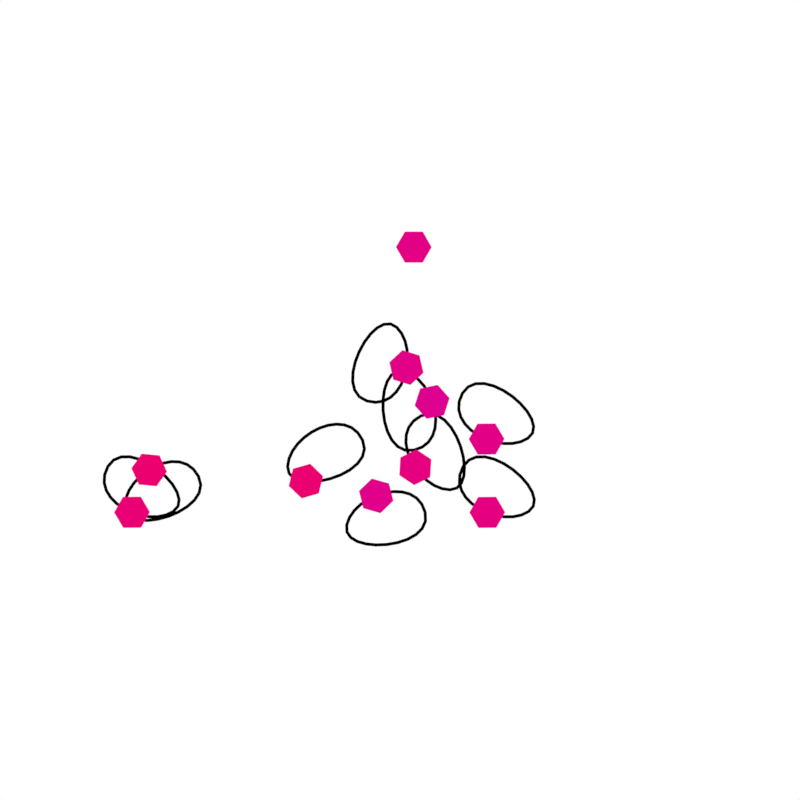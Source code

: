 # Source: priority_speaker.blend  (saved by Blender 4.0.36; exported with 4.5.12 LTS)
import bpy
from mathutils import Matrix  # noqa: F401  (used for matrix-valued properties, if any)

bpy.ops.wm.read_factory_settings(use_empty=True)
scene = bpy.context.scene
scene.name = 'Scene'

# ---- collections
col_collection = bpy.data.collections.new('Collection'); scene.collection.children.link(col_collection)

# ---- materials (node trees are filled in below, after node groups)
mat_sides = bpy.data.materials.new('sides')
mat_sides.use_transparent_shadow = False
mat_top = bpy.data.materials.new('top')
mat_top.use_transparent_shadow = False
mat_black = bpy.data.materials.new('black')
mat_black.use_transparent_shadow = False

# ---- material node trees
mat_sides.use_nodes = True; mat_sides.node_tree.nodes.clear()
_N = mat_sides.node_tree.nodes; _L = mat_sides.node_tree.links
n0 = _N.new('NodeFrame'); n0.name = 'Frame.001'; n0.location = (-1287, -17)
n0.width = 150
n1 = _N.new('NodeFrame'); n1.name = 'Frame'; n1.location = (-1234, 556)
n1.width = 150
n2 = _N.new('NodeFrame'); n2.name = 'Frame.002'; n2.location = (-821, 602)
n2.width = 459
n3 = _N.new('ShaderNodeOutputMaterial'); n3.name = 'Material Output'; n3.location = (910, 252)
n4 = _N.new('ShaderNodeObjectInfo'); n4.name = 'Object Info'; n4.location = (-1444, 425)
n5 = _N.new('ShaderNodeTexNoise'); n5.name = 'Noise Texture'; n5.location = (-1208, 444)
n5.inputs[2].default_value = 129.7
n5.inputs[3].default_value = 0.15
n6 = _N.new('ShaderNodeTexCoord'); n6.name = 'Texture Coordinate'; n6.location = (-1432, 183)
n7 = _N.new('ShaderNodeSeparateXYZ'); n7.name = 'Separate XYZ'; n7.location = (-1239, 147)
n8 = _N.new('ShaderNodeEmission'); n8.name = 'Emission'; n8.location = (720, 252)
n9 = _N.new('ShaderNodeValToRGB'); n9.name = 'ColorRamp'; n9.location = (-286, 345)
n9.color_ramp.hue_interpolation = 'FAR'
while len(n9.color_ramp.elements) > 1: n9.color_ramp.elements.remove(n9.color_ramp.elements[-1])
n9.color_ramp.elements[0].position = 0.0; n9.color_ramp.elements[0].color = (1.0, 0.0, 0.0, 1.0)
_e = n9.color_ramp.elements.new(1.0); _e.color = (0.0, 0.0, 1.0, 1.0)
n10 = _N.new('ShaderNodeMix'); n10.name = 'Mix.002'; n10.location = (-940, 427)
n10.clamp_factor = False
n11 = _N.new('ShaderNodeMath'); n11.name = 'Math'; n11.location = (-726, 422)
n11.operation = 'DIVIDE'
n11.inputs[1].default_value = 2.0
n12 = _N.new('ShaderNodeMath'); n12.name = 'Math.001'; n12.location = (-506, 419)
n13 = _N.new('ShaderNodeValue'); n13.name = 'Value'; n13.location = (-797, 198)
n13.outputs[0].default_value = 0.5
_L.new(n9.outputs[0], n8.inputs[0])
_L.new(n4.outputs[0], n5.inputs[0])
_L.new(n6.outputs[2], n7.inputs[0])
_L.new(n7.outputs[0], n10.inputs[6])
_L.new(n7.outputs[0], n10.inputs[3])
_L.new(n5.outputs[0], n10.inputs[2])
_L.new(n8.outputs[0], n3.inputs[0])
_L.new(n12.outputs[0], n9.inputs[0])
_L.new(n10.outputs[0], n11.inputs[0])
_L.new(n11.outputs[0], n12.inputs[0])
_L.new(n13.outputs[0], n12.inputs[1])
n3.is_active_output = True
mat_top.use_nodes = True; mat_top.node_tree.nodes.clear()
_N = mat_top.node_tree.nodes; _L = mat_top.node_tree.links
n0 = _N.new('NodeFrame'); n0.name = 'Frame.002'; n0.location = (-653, 723)
n0.width = 459
n1 = _N.new('NodeFrame'); n1.name = 'Frame'; n1.location = (-1067, 677)
n1.width = 150
n2 = _N.new('NodeFrame'); n2.name = 'Frame.001'; n2.location = (-1078, 126)
n2.width = 150
n3 = _N.new('NodeFrame'); n3.name = 'Frame.003'; n3.location = (-143, 205)
n3.width = 459
n4 = _N.new('ShaderNodeObjectInfo'); n4.name = 'Object Info'; n4.location = (-1277, 546)
n5 = _N.new('ShaderNodeTexCoord'); n5.name = 'Texture Coordinate'; n5.location = (-1264, 303)
n6 = _N.new('ShaderNodeSeparateXYZ'); n6.name = 'Separate XYZ'; n6.location = (-1072, 267)
n7 = _N.new('ShaderNodeValToRGB'); n7.name = 'ColorRamp'; n7.location = (-160, 465)
n7.color_ramp.hue_interpolation = 'FAR'
while len(n7.color_ramp.elements) > 1: n7.color_ramp.elements.remove(n7.color_ramp.elements[-1])
n7.color_ramp.elements[0].position = 0.0; n7.color_ramp.elements[0].color = (1.0, 0.0, 0.0, 1.0)
_e = n7.color_ramp.elements.new(1.0); _e.color = (0.0, 0.0, 1.0, 1.0)
n8 = _N.new('ShaderNodeMath'); n8.name = 'Math.001'; n8.location = (-339, 540)
n9 = _N.new('ShaderNodeMath'); n9.name = 'Math'; n9.location = (-558, 543)
n9.operation = 'DIVIDE'
n9.inputs[1].default_value = 2.0
n10 = _N.new('ShaderNodeMix'); n10.name = 'Mix.002'; n10.location = (-773, 547)
n10.clamp_factor = False
n11 = _N.new('ShaderNodeOutputMaterial'); n11.name = 'Material Output.001'; n11.location = (337, 490)
n12 = _N.new('ShaderNodeEmission'); n12.name = 'Emission'; n12.location = (147, 490)
n13 = _N.new('ShaderNodeTexNoise'); n13.name = 'Noise Texture'; n13.location = (-1041, 564)
n13.inputs[2].default_value = 129.7
n13.inputs[3].default_value = 0.15
n14 = _N.new('ShaderNodeValue'); n14.name = 'Value'; n14.location = (-630, 318)
n14.outputs[0].default_value = 0.0
_L.new(n7.outputs[0], n12.inputs[0])
_L.new(n4.outputs[0], n13.inputs[0])
_L.new(n5.outputs[2], n6.inputs[0])
_L.new(n6.outputs[0], n10.inputs[6])
_L.new(n6.outputs[0], n10.inputs[3])
_L.new(n13.outputs[0], n10.inputs[2])
_L.new(n12.outputs[0], n11.inputs[0])
_L.new(n10.outputs[0], n9.inputs[0])
_L.new(n9.outputs[0], n8.inputs[0])
_L.new(n14.outputs[0], n8.inputs[1])
_L.new(n8.outputs[0], n7.inputs[0])
n11.is_active_output = True
mat_black.use_nodes = True; mat_black.node_tree.nodes.clear()
_N = mat_black.node_tree.nodes; _L = mat_black.node_tree.links
n0 = _N.new('ShaderNodeOutputMaterial'); n0.name = 'Material Output'; n0.location = (300, 300)
n1 = _N.new('ShaderNodeEmission'); n1.name = 'Emission'; n1.location = (10, 300)
n1.inputs[0].default_value = (0.0, 0.0, 0.0, 1.0)
_L.new(n1.outputs[0], n0.inputs[0])
n0.is_active_output = True

# ---- world
world_world = bpy.data.worlds.new('World'); scene.world = world_world
world_world.use_nodes = True; world_world.node_tree.nodes.clear()
_N = world_world.node_tree.nodes; _L = world_world.node_tree.links
n0 = _N.new('ShaderNodeOutputWorld'); n0.name = 'World Output'; n0.location = (300, 300)
n1 = _N.new('ShaderNodeBackground'); n1.name = 'Background'; n1.location = (10, 300)
n1.inputs[0].default_value = (1.0, 1.0, 1.0, 1.0)
_L.new(n1.outputs[0], n0.inputs[0])
n0.is_active_output = True
world_world.color = (0.05088, 0.05088, 0.05088)
world_world.use_sun_shadow = False
world_world.sun_shadow_jitter_overblur = 0.0

# ---- cameras
cam_camera_001 = bpy.data.cameras.new('Camera.001')
cam_camera_001.clip_end = 406.1
cam_camera_001.lens = 19.99
cam_camera_001.show_limits = True
cam_camera_001.lens_unit = 'FOV'
cam_camera_001.dof.focus_distance = 5.0
cam_camera_010 = bpy.data.cameras.new('Camera.010')
cam_camera_010.clip_end = 740.5
cam_camera_010.lens = 19.99
cam_camera_010.show_limits = True
cam_camera_010.lens_unit = 'FOV'
cam_camera_010.dof.focus_distance = 5.0
cam_camera_011 = bpy.data.cameras.new('Camera.011')
cam_camera_011.clip_end = 517.3
cam_camera_011.lens = 19.99
cam_camera_011.show_limits = True
cam_camera_011.lens_unit = 'FOV'
cam_camera_011.dof.focus_distance = 5.0
cam_camera_002 = bpy.data.cameras.new('Camera.002')
cam_camera_002.clip_end = 406.1
cam_camera_002.lens = 19.99
cam_camera_002.show_limits = True
cam_camera_002.lens_unit = 'FOV'
cam_camera_002.dof.focus_distance = 5.0
cam_camera = bpy.data.cameras.new('Camera')
cam_camera.type = 'ORTHO'
cam_camera.ortho_scale = 25.0
cam_camera_003 = bpy.data.cameras.new('Camera.003')
cam_camera_003.clip_end = 517.3
cam_camera_003.lens = 19.99
cam_camera_003.show_limits = True
cam_camera_003.lens_unit = 'FOV'
cam_camera_003.dof.focus_distance = 5.0

# ---- meshes
me_cube = bpy.data.meshes.new('Cube')
me_cube.from_pydata([(0.0, 0.0, 0.0), (0.0, 0.0, 1.0), (0.0, 1.0, 0.0), (0.0, 1.0, 1.0), (1.0, 0.0, 0.0), (1.0, 0.0, 1.0), (1.0, 1.0, 0.0), (1.0, 1.0, 1.0)], [], [(0, 1, 3, 2), (2, 3, 7, 6), (6, 7, 5, 4), (4, 5, 1, 0), (2, 6, 4, 0), (7, 3, 1, 5)])
_uv = me_cube.uv_layers.new(name='UVMap')
_uv.uv.foreach_set('vector', [0.375, 0.0, 0.625, 0.0, 0.625, 0.25, 0.375, 0.25, 0.375, 0.25, 0.625, 0.25, 0.625, 0.5, 0.375, 0.5, 0.375, 0.5, 0.625, 0.5, 0.625, 0.75, 0.375, 0.75, 0.375, 0.75, 0.625, 0.75, 0.625, 1.0, 0.375, 1.0, 0.125, 0.5, 0.375, 0.5, 0.375, 0.75, 0.125, 0.75, 0.625, 0.5, 0.875, 0.5, 0.875, 0.75, 0.625, 0.75])
me_cube.update()
me_cylinder_001 = bpy.data.meshes.new('Cylinder.001')
me_cylinder_001.from_pydata([(-3.572e-09, 0.5588, 1.2e-08), (-3.572e-09, 0.5588, 1.8), (0.4839, 0.2794, 1.2e-08), (0.4839, 0.2794, 1.8), (0.4839, -0.2794, 1.2e-08), (0.4839, -0.2794, 1.8), (-3.572e-09, -0.5588, 1.2e-08), (-3.572e-09, -0.5588, 1.8), (-0.4839, -0.2794, 1.2e-08), (-0.4839, -0.2794, 1.8), (-0.4839, 0.2794, 1.2e-08), (-0.4839, 0.2794, 1.8)], [], [(0, 1, 3, 2), (2, 3, 5, 4), (4, 5, 7, 6), (6, 7, 9, 8), (8, 9, 11, 10), (10, 11, 1, 0), (3, 1, 11, 9, 7, 5)])
me_cylinder_001.polygons.foreach_set('material_index', [0, 0, 0, 0, 0, 0, 1])
_uv = me_cylinder_001.uv_layers.new(name='UVMap')
_uv.uv.foreach_set('vector', [0.27, 0.9343, 0.27, 0.9343, 0.27, 0.9343, 0.27, 0.9343, 0.02776, 0.9526, 0.02776, 0.9526, 0.02776, 0.9526, 0.02776, 0.9526, 0.9529, 0.9019, 0.9529, 0.9019, 0.9529, 0.9019, 0.9529, 0.9019, 0.1405, 0.9341, 0.1405, 0.9341, 0.1405, 0.9341, 0.1405, 0.9341, 0.5428, 0.9424, 0.5428, 0.9424, 0.5428, 0.9424, 0.5428, 0.9424, 0.7177, 0.9439, 0.7177, 0.9439, 0.7177, 0.9439, 0.7177, 0.9439, 0.3761, 0.9425, 0.3761, 0.9425, 0.3761, 0.9425, 0.3761, 0.9425, 0.3761, 0.9425, 0.3761, 0.9425])
me_cylinder_001.materials.append(mat_sides)
me_cylinder_001.materials.append(mat_top)
me_cylinder_001.update()
me_cylinder_002 = bpy.data.meshes.new('Cylinder.002')
me_cylinder_002.from_pydata([(-3.572e-09, 0.5588, 1.2e-08), (-3.572e-09, 0.5588, 1.8), (0.4839, 0.2794, 1.2e-08), (0.4839, 0.2794, 1.8), (0.4839, -0.2794, 1.2e-08), (0.4839, -0.2794, 1.8), (-3.572e-09, -0.5588, 1.2e-08), (-3.572e-09, -0.5588, 1.8), (-0.4839, -0.2794, 1.2e-08), (-0.4839, -0.2794, 1.8), (-0.4839, 0.2794, 1.2e-08), (-0.4839, 0.2794, 1.8)], [], [(0, 1, 3, 2), (2, 3, 5, 4), (4, 5, 7, 6), (6, 7, 9, 8), (8, 9, 11, 10), (10, 11, 1, 0), (3, 1, 11, 9, 7, 5)])
me_cylinder_002.polygons.foreach_set('material_index', [0, 0, 0, 0, 0, 0, 1])
_uv = me_cylinder_002.uv_layers.new(name='UVMap')
_uv.uv.foreach_set('vector', [0.27, 0.9343, 0.27, 0.9343, 0.27, 0.9343, 0.27, 0.9343, 0.02776, 0.9526, 0.02776, 0.9526, 0.02776, 0.9526, 0.02776, 0.9526, 0.9529, 0.9019, 0.9529, 0.9019, 0.9529, 0.9019, 0.9529, 0.9019, 0.1405, 0.9341, 0.1405, 0.9341, 0.1405, 0.9341, 0.1405, 0.9341, 0.5428, 0.9424, 0.5428, 0.9424, 0.5428, 0.9424, 0.5428, 0.9424, 0.7177, 0.9439, 0.7177, 0.9439, 0.7177, 0.9439, 0.7177, 0.9439, 0.3761, 0.9425, 0.3761, 0.9425, 0.3761, 0.9425, 0.3761, 0.9425, 0.3761, 0.9425, 0.3761, 0.9425])
me_cylinder_002.materials.append(mat_sides)
me_cylinder_002.materials.append(mat_top)
me_cylinder_002.update()
me_cylinder_003 = bpy.data.meshes.new('Cylinder.003')
me_cylinder_003.from_pydata([(-3.572e-09, 0.5588, 1.2e-08), (-3.572e-09, 0.5588, 1.8), (0.4839, 0.2794, 1.2e-08), (0.4839, 0.2794, 1.8), (0.4839, -0.2794, 1.2e-08), (0.4839, -0.2794, 1.8), (-3.572e-09, -0.5588, 1.2e-08), (-3.572e-09, -0.5588, 1.8), (-0.4839, -0.2794, 1.2e-08), (-0.4839, -0.2794, 1.8), (-0.4839, 0.2794, 1.2e-08), (-0.4839, 0.2794, 1.8)], [], [(0, 1, 3, 2), (2, 3, 5, 4), (4, 5, 7, 6), (6, 7, 9, 8), (8, 9, 11, 10), (10, 11, 1, 0), (3, 1, 11, 9, 7, 5)])
me_cylinder_003.polygons.foreach_set('material_index', [0, 0, 0, 0, 0, 0, 1])
_uv = me_cylinder_003.uv_layers.new(name='UVMap')
_uv.uv.foreach_set('vector', [0.27, 0.9343, 0.27, 0.9343, 0.27, 0.9343, 0.27, 0.9343, 0.02776, 0.9526, 0.02776, 0.9526, 0.02776, 0.9526, 0.02776, 0.9526, 0.9529, 0.9019, 0.9529, 0.9019, 0.9529, 0.9019, 0.9529, 0.9019, 0.1405, 0.9341, 0.1405, 0.9341, 0.1405, 0.9341, 0.1405, 0.9341, 0.5428, 0.9424, 0.5428, 0.9424, 0.5428, 0.9424, 0.5428, 0.9424, 0.7177, 0.9439, 0.7177, 0.9439, 0.7177, 0.9439, 0.7177, 0.9439, 0.3761, 0.9425, 0.3761, 0.9425, 0.3761, 0.9425, 0.3761, 0.9425, 0.3761, 0.9425, 0.3761, 0.9425])
me_cylinder_003.materials.append(mat_sides)
me_cylinder_003.materials.append(mat_top)
me_cylinder_003.update()
me_cylinder_004 = bpy.data.meshes.new('Cylinder.004')
me_cylinder_004.from_pydata([(-3.572e-09, 0.5588, 1.2e-08), (-3.572e-09, 0.5588, 1.8), (0.4839, 0.2794, 1.2e-08), (0.4839, 0.2794, 1.8), (0.4839, -0.2794, 1.2e-08), (0.4839, -0.2794, 1.8), (-3.572e-09, -0.5588, 1.2e-08), (-3.572e-09, -0.5588, 1.8), (-0.4839, -0.2794, 1.2e-08), (-0.4839, -0.2794, 1.8), (-0.4839, 0.2794, 1.2e-08), (-0.4839, 0.2794, 1.8)], [], [(0, 1, 3, 2), (2, 3, 5, 4), (4, 5, 7, 6), (6, 7, 9, 8), (8, 9, 11, 10), (10, 11, 1, 0), (3, 1, 11, 9, 7, 5)])
me_cylinder_004.polygons.foreach_set('material_index', [0, 0, 0, 0, 0, 0, 1])
_uv = me_cylinder_004.uv_layers.new(name='UVMap')
_uv.uv.foreach_set('vector', [0.27, 0.9343, 0.27, 0.9343, 0.27, 0.9343, 0.27, 0.9343, 0.02776, 0.9526, 0.02776, 0.9526, 0.02776, 0.9526, 0.02776, 0.9526, 0.9529, 0.9019, 0.9529, 0.9019, 0.9529, 0.9019, 0.9529, 0.9019, 0.1405, 0.9341, 0.1405, 0.9341, 0.1405, 0.9341, 0.1405, 0.9341, 0.5428, 0.9424, 0.5428, 0.9424, 0.5428, 0.9424, 0.5428, 0.9424, 0.7177, 0.9439, 0.7177, 0.9439, 0.7177, 0.9439, 0.7177, 0.9439, 0.3761, 0.9425, 0.3761, 0.9425, 0.3761, 0.9425, 0.3761, 0.9425, 0.3761, 0.9425, 0.3761, 0.9425])
me_cylinder_004.materials.append(mat_sides)
me_cylinder_004.materials.append(mat_top)
me_cylinder_004.update()
me_cylinder_005 = bpy.data.meshes.new('Cylinder.005')
me_cylinder_005.from_pydata([(-3.572e-09, 0.5588, 1.2e-08), (-3.572e-09, 0.5588, 1.8), (0.4839, 0.2794, 1.2e-08), (0.4839, 0.2794, 1.8), (0.4839, -0.2794, 1.2e-08), (0.4839, -0.2794, 1.8), (-3.572e-09, -0.5588, 1.2e-08), (-3.572e-09, -0.5588, 1.8), (-0.4839, -0.2794, 1.2e-08), (-0.4839, -0.2794, 1.8), (-0.4839, 0.2794, 1.2e-08), (-0.4839, 0.2794, 1.8)], [], [(0, 1, 3, 2), (2, 3, 5, 4), (4, 5, 7, 6), (6, 7, 9, 8), (8, 9, 11, 10), (10, 11, 1, 0), (3, 1, 11, 9, 7, 5)])
me_cylinder_005.polygons.foreach_set('material_index', [0, 0, 0, 0, 0, 0, 1])
_uv = me_cylinder_005.uv_layers.new(name='UVMap')
_uv.uv.foreach_set('vector', [0.27, 0.9343, 0.27, 0.9343, 0.27, 0.9343, 0.27, 0.9343, 0.02776, 0.9526, 0.02776, 0.9526, 0.02776, 0.9526, 0.02776, 0.9526, 0.9529, 0.9019, 0.9529, 0.9019, 0.9529, 0.9019, 0.9529, 0.9019, 0.1405, 0.9341, 0.1405, 0.9341, 0.1405, 0.9341, 0.1405, 0.9341, 0.5428, 0.9424, 0.5428, 0.9424, 0.5428, 0.9424, 0.5428, 0.9424, 0.7177, 0.9439, 0.7177, 0.9439, 0.7177, 0.9439, 0.7177, 0.9439, 0.3761, 0.9425, 0.3761, 0.9425, 0.3761, 0.9425, 0.3761, 0.9425, 0.3761, 0.9425, 0.3761, 0.9425])
me_cylinder_005.materials.append(mat_sides)
me_cylinder_005.materials.append(mat_top)
me_cylinder_005.update()
me_cylinder_006 = bpy.data.meshes.new('Cylinder.006')
me_cylinder_006.from_pydata([(-3.572e-09, 0.5588, 1.2e-08), (-3.572e-09, 0.5588, 1.8), (0.4839, 0.2794, 1.2e-08), (0.4839, 0.2794, 1.8), (0.4839, -0.2794, 1.2e-08), (0.4839, -0.2794, 1.8), (-3.572e-09, -0.5588, 1.2e-08), (-3.572e-09, -0.5588, 1.8), (-0.4839, -0.2794, 1.2e-08), (-0.4839, -0.2794, 1.8), (-0.4839, 0.2794, 1.2e-08), (-0.4839, 0.2794, 1.8)], [], [(0, 1, 3, 2), (2, 3, 5, 4), (4, 5, 7, 6), (6, 7, 9, 8), (8, 9, 11, 10), (10, 11, 1, 0), (3, 1, 11, 9, 7, 5)])
me_cylinder_006.polygons.foreach_set('material_index', [0, 0, 0, 0, 0, 0, 1])
_uv = me_cylinder_006.uv_layers.new(name='UVMap')
_uv.uv.foreach_set('vector', [0.27, 0.9343, 0.27, 0.9343, 0.27, 0.9343, 0.27, 0.9343, 0.02776, 0.9526, 0.02776, 0.9526, 0.02776, 0.9526, 0.02776, 0.9526, 0.9529, 0.9019, 0.9529, 0.9019, 0.9529, 0.9019, 0.9529, 0.9019, 0.1405, 0.9341, 0.1405, 0.9341, 0.1405, 0.9341, 0.1405, 0.9341, 0.5428, 0.9424, 0.5428, 0.9424, 0.5428, 0.9424, 0.5428, 0.9424, 0.7177, 0.9439, 0.7177, 0.9439, 0.7177, 0.9439, 0.7177, 0.9439, 0.3761, 0.9425, 0.3761, 0.9425, 0.3761, 0.9425, 0.3761, 0.9425, 0.3761, 0.9425, 0.3761, 0.9425])
me_cylinder_006.materials.append(mat_sides)
me_cylinder_006.materials.append(mat_top)
me_cylinder_006.update()
me_cylinder_007 = bpy.data.meshes.new('Cylinder.007')
me_cylinder_007.from_pydata([(-3.572e-09, 0.5588, 1.2e-08), (-3.572e-09, 0.5588, 1.8), (0.4839, 0.2794, 1.2e-08), (0.4839, 0.2794, 1.8), (0.4839, -0.2794, 1.2e-08), (0.4839, -0.2794, 1.8), (-3.572e-09, -0.5588, 1.2e-08), (-3.572e-09, -0.5588, 1.8), (-0.4839, -0.2794, 1.2e-08), (-0.4839, -0.2794, 1.8), (-0.4839, 0.2794, 1.2e-08), (-0.4839, 0.2794, 1.8)], [], [(0, 1, 3, 2), (2, 3, 5, 4), (4, 5, 7, 6), (6, 7, 9, 8), (8, 9, 11, 10), (10, 11, 1, 0), (3, 1, 11, 9, 7, 5)])
me_cylinder_007.polygons.foreach_set('material_index', [0, 0, 0, 0, 0, 0, 1])
_uv = me_cylinder_007.uv_layers.new(name='UVMap')
_uv.uv.foreach_set('vector', [0.27, 0.9343, 0.27, 0.9343, 0.27, 0.9343, 0.27, 0.9343, 0.02776, 0.9526, 0.02776, 0.9526, 0.02776, 0.9526, 0.02776, 0.9526, 0.9529, 0.9019, 0.9529, 0.9019, 0.9529, 0.9019, 0.9529, 0.9019, 0.1405, 0.9341, 0.1405, 0.9341, 0.1405, 0.9341, 0.1405, 0.9341, 0.5428, 0.9424, 0.5428, 0.9424, 0.5428, 0.9424, 0.5428, 0.9424, 0.7177, 0.9439, 0.7177, 0.9439, 0.7177, 0.9439, 0.7177, 0.9439, 0.3761, 0.9425, 0.3761, 0.9425, 0.3761, 0.9425, 0.3761, 0.9425, 0.3761, 0.9425, 0.3761, 0.9425])
me_cylinder_007.materials.append(mat_sides)
me_cylinder_007.materials.append(mat_top)
me_cylinder_007.update()
me_cylinder_008 = bpy.data.meshes.new('Cylinder.008')
me_cylinder_008.from_pydata([(-3.572e-09, 0.5588, 1.2e-08), (-3.572e-09, 0.5588, 1.8), (0.4839, 0.2794, 1.2e-08), (0.4839, 0.2794, 1.8), (0.4839, -0.2794, 1.2e-08), (0.4839, -0.2794, 1.8), (-3.572e-09, -0.5588, 1.2e-08), (-3.572e-09, -0.5588, 1.8), (-0.4839, -0.2794, 1.2e-08), (-0.4839, -0.2794, 1.8), (-0.4839, 0.2794, 1.2e-08), (-0.4839, 0.2794, 1.8)], [], [(0, 1, 3, 2), (2, 3, 5, 4), (4, 5, 7, 6), (6, 7, 9, 8), (8, 9, 11, 10), (10, 11, 1, 0), (3, 1, 11, 9, 7, 5)])
me_cylinder_008.polygons.foreach_set('material_index', [0, 0, 0, 0, 0, 0, 1])
_uv = me_cylinder_008.uv_layers.new(name='UVMap')
_uv.uv.foreach_set('vector', [0.27, 0.9343, 0.27, 0.9343, 0.27, 0.9343, 0.27, 0.9343, 0.02776, 0.9526, 0.02776, 0.9526, 0.02776, 0.9526, 0.02776, 0.9526, 0.9529, 0.9019, 0.9529, 0.9019, 0.9529, 0.9019, 0.9529, 0.9019, 0.1405, 0.9341, 0.1405, 0.9341, 0.1405, 0.9341, 0.1405, 0.9341, 0.5428, 0.9424, 0.5428, 0.9424, 0.5428, 0.9424, 0.5428, 0.9424, 0.7177, 0.9439, 0.7177, 0.9439, 0.7177, 0.9439, 0.7177, 0.9439, 0.3761, 0.9425, 0.3761, 0.9425, 0.3761, 0.9425, 0.3761, 0.9425, 0.3761, 0.9425, 0.3761, 0.9425])
me_cylinder_008.materials.append(mat_sides)
me_cylinder_008.materials.append(mat_top)
me_cylinder_008.update()
me_cylinder_009 = bpy.data.meshes.new('Cylinder.009')
me_cylinder_009.from_pydata([(-3.572e-09, 0.5588, 1.2e-08), (-3.572e-09, 0.5588, 1.8), (0.4839, 0.2794, 1.2e-08), (0.4839, 0.2794, 1.8), (0.4839, -0.2794, 1.2e-08), (0.4839, -0.2794, 1.8), (-3.572e-09, -0.5588, 1.2e-08), (-3.572e-09, -0.5588, 1.8), (-0.4839, -0.2794, 1.2e-08), (-0.4839, -0.2794, 1.8), (-0.4839, 0.2794, 1.2e-08), (-0.4839, 0.2794, 1.8)], [], [(0, 1, 3, 2), (2, 3, 5, 4), (4, 5, 7, 6), (6, 7, 9, 8), (8, 9, 11, 10), (10, 11, 1, 0), (3, 1, 11, 9, 7, 5)])
me_cylinder_009.polygons.foreach_set('material_index', [0, 0, 0, 0, 0, 0, 1])
_uv = me_cylinder_009.uv_layers.new(name='UVMap')
_uv.uv.foreach_set('vector', [0.27, 0.9343, 0.27, 0.9343, 0.27, 0.9343, 0.27, 0.9343, 0.02776, 0.9526, 0.02776, 0.9526, 0.02776, 0.9526, 0.02776, 0.9526, 0.9529, 0.9019, 0.9529, 0.9019, 0.9529, 0.9019, 0.9529, 0.9019, 0.1405, 0.9341, 0.1405, 0.9341, 0.1405, 0.9341, 0.1405, 0.9341, 0.5428, 0.9424, 0.5428, 0.9424, 0.5428, 0.9424, 0.5428, 0.9424, 0.7177, 0.9439, 0.7177, 0.9439, 0.7177, 0.9439, 0.7177, 0.9439, 0.3761, 0.9425, 0.3761, 0.9425, 0.3761, 0.9425, 0.3761, 0.9425, 0.3761, 0.9425, 0.3761, 0.9425])
me_cylinder_009.materials.append(mat_sides)
me_cylinder_009.materials.append(mat_top)
me_cylinder_009.update()
me_circle = bpy.data.meshes.new('Circle')
me_circle.from_pydata([(0.0, 1.0, 0.0), (-0.1951, 0.9808, 0.0), (-0.3827, 0.9239, 0.0), (-0.5556, 0.8315, 0.0), (-0.7071, 0.7071, 0.0), (-0.8315, 0.5556, 0.0), (-0.9239, 0.3827, 0.0), (-0.9808, 0.1951, 0.0), (-1.0, 0.0, 0.0), (-0.9808, -0.1951, 0.0), (-0.9239, -0.3827, 0.0), (-0.8315, -0.5556, 0.0), (-0.7071, -0.7071, 0.0), (-0.5556, -0.8315, 0.0), (-0.3827, -0.9239, 0.0), (-0.1951, -0.9808, 0.0), (0.0, -1.0, 0.0), (0.1951, -0.9808, 0.0), (0.3827, -0.9239, 0.0), (0.5556, -0.8315, 0.0), (0.7071, -0.7071, 0.0), (0.8315, -0.5556, 0.0), (0.9239, -0.3827, 0.0), (0.9808, -0.1951, 0.0), (1.0, 0.0, 0.0), (0.9808, 0.1951, 0.0), (0.9239, 0.3827, 0.0), (0.8315, 0.5556, 0.0), (0.7071, 0.7071, 0.0), (0.5556, 0.8315, 0.0), (0.3827, 0.9239, 0.0), (0.1951, 0.9808, 0.0)], [], [(1, 2, 3, 4, 5, 6, 7, 8, 9, 10, 11, 12, 13, 14, 15, 16, 17, 18, 19, 20, 21, 22, 23, 24, 25, 26, 27, 28, 29, 30, 31, 0)])
_uv = me_circle.uv_layers.new(name='UVMap')
_uv.uv.foreach_set('vector', [0.0, 0.0, 0.0, 0.0, 0.0, 0.0, 0.0, 0.0, 0.0, 0.0, 0.0, 0.0, 0.0, 0.0, 0.0, 0.0, 0.0, 0.0, 0.0, 0.0, 0.0, 0.0, 0.0, 0.0, 0.0, 0.0, 0.0, 0.0, 0.0, 0.0, 0.0, 0.0, 0.0, 0.0, 0.0, 0.0, 0.0, 0.0, 0.0, 0.0, 0.0, 0.0, 0.0, 0.0, 0.0, 0.0, 0.0, 0.0, 0.0, 0.0, 0.0, 0.0, 0.0, 0.0, 0.0, 0.0, 0.0, 0.0, 0.0, 0.0, 0.0, 0.0, 0.0, 0.0])
me_circle.materials.append(mat_black)
me_circle.update()

# ---- curves / text
cu_beziercurve_008 = bpy.data.curves.new('BezierCurve.008', 'CURVE')
cu_beziercurve_008.dimensions = '3D'
_sp = cu_beziercurve_008.splines.new('BEZIER'); _sp.bezier_points.add(1)
_sp.bezier_points.foreach_set('co', [10.47, -5.159, -1.863e-09, 8.053, -4.593, 0.0])
_sp.bezier_points.foreach_set('handle_left', [11.04, -4.337, -1.863e-09, 7.878, -5.794, 0.0])
_sp.bezier_points.foreach_set('handle_right', [9.899, -5.981, -1.863e-09, 8.228, -3.393, 0.0])
for _p, _l, _r in zip(_sp.bezier_points, ['ALIGNED', 'ALIGNED'], ['ALIGNED', 'ALIGNED']): _p.handle_left_type = _l; _p.handle_right_type = _r
_sp.order_u = 0
_sp.order_v = 0
_sp.use_cyclic_u = True
cu_beziercurve_008.materials.append(mat_black)
cu_beziercurve_008.path_duration = 60
cu_beziercurve_008.use_path = True
cu_beziercurve_008.use_path_follow = True
cu_beziercurve_008.bevel_depth = 0.05
cu_beziercurve_008.eval_time = 43.0
cu_beziercurve_008.fill_mode = 'FULL'
cu_beziercurve_002 = bpy.data.curves.new('BezierCurve.002', 'CURVE')
cu_beziercurve_002.dimensions = '3D'
cu_beziercurve_002.materials.append(mat_black)
cu_beziercurve_002.path_duration = 80
cu_beziercurve_002.use_path = True
cu_beziercurve_002.use_path_follow = True
cu_beziercurve_002.bevel_depth = 0.05
cu_beziercurve_002.eval_time = 43.0
cu_beziercurve_002.fill_mode = 'FULL'
cu_beziercurve_005 = bpy.data.curves.new('BezierCurve.005', 'CURVE')
cu_beziercurve_005.dimensions = '3D'
_sp = cu_beziercurve_005.splines.new('BEZIER'); _sp.bezier_points.add(1)
_sp.bezier_points.foreach_set('co', [10.47, -5.159, -1.863e-09, 8.053, -4.593, 0.0])
_sp.bezier_points.foreach_set('handle_left', [11.04, -4.337, -1.863e-09, 7.878, -5.794, 0.0])
_sp.bezier_points.foreach_set('handle_right', [9.899, -5.981, -1.863e-09, 8.228, -3.393, 0.0])
for _p, _l, _r in zip(_sp.bezier_points, ['ALIGNED', 'ALIGNED'], ['ALIGNED', 'ALIGNED']): _p.handle_left_type = _l; _p.handle_right_type = _r
_sp.order_u = 0
_sp.order_v = 0
_sp.use_cyclic_u = True
cu_beziercurve_005.materials.append(mat_black)
cu_beziercurve_005.path_duration = 60
cu_beziercurve_005.use_path = True
cu_beziercurve_005.use_path_follow = True
cu_beziercurve_005.bevel_depth = 0.05
cu_beziercurve_005.eval_time = 43.0
cu_beziercurve_005.fill_mode = 'FULL'
cu_beziercurve_007 = bpy.data.curves.new('BezierCurve.007', 'CURVE')
cu_beziercurve_007.dimensions = '3D'
_sp = cu_beziercurve_007.splines.new('BEZIER'); _sp.bezier_points.add(1)
_sp.bezier_points.foreach_set('co', [10.47, -5.159, -1.863e-09, 8.053, -4.593, 0.0])
_sp.bezier_points.foreach_set('handle_left', [11.04, -4.337, -1.863e-09, 7.878, -5.794, 0.0])
_sp.bezier_points.foreach_set('handle_right', [9.899, -5.981, -1.863e-09, 8.228, -3.393, 0.0])
for _p, _l, _r in zip(_sp.bezier_points, ['ALIGNED', 'ALIGNED'], ['ALIGNED', 'ALIGNED']): _p.handle_left_type = _l; _p.handle_right_type = _r
_sp.order_u = 0
_sp.order_v = 0
_sp.use_cyclic_u = True
cu_beziercurve_007.materials.append(mat_black)
cu_beziercurve_007.path_duration = 31
cu_beziercurve_007.use_path = True
cu_beziercurve_007.use_path_follow = True
cu_beziercurve_007.bevel_depth = 0.05
cu_beziercurve_007.eval_time = 43.0
cu_beziercurve_007.fill_mode = 'FULL'
cu_beziercurve_010 = bpy.data.curves.new('BezierCurve.010', 'CURVE')
cu_beziercurve_010.dimensions = '3D'
_sp = cu_beziercurve_010.splines.new('BEZIER'); _sp.bezier_points.add(1)
_sp.bezier_points.foreach_set('co', [10.47, -5.159, -1.863e-09, 8.053, -4.593, 0.0])
_sp.bezier_points.foreach_set('handle_left', [11.04, -4.337, -1.863e-09, 7.878, -5.794, 0.0])
_sp.bezier_points.foreach_set('handle_right', [9.899, -5.981, -1.863e-09, 8.228, -3.393, 0.0])
for _p, _l, _r in zip(_sp.bezier_points, ['ALIGNED', 'ALIGNED'], ['ALIGNED', 'ALIGNED']): _p.handle_left_type = _l; _p.handle_right_type = _r
_sp.order_u = 0
_sp.order_v = 0
_sp.use_cyclic_u = True
cu_beziercurve_010.materials.append(mat_black)
cu_beziercurve_010.path_duration = 60
cu_beziercurve_010.use_path = True
cu_beziercurve_010.use_path_follow = True
cu_beziercurve_010.bevel_depth = 0.05
cu_beziercurve_010.eval_time = 43.0
cu_beziercurve_010.fill_mode = 'FULL'
cu_beziercurve_011 = bpy.data.curves.new('BezierCurve.011', 'CURVE')
cu_beziercurve_011.dimensions = '3D'
_sp = cu_beziercurve_011.splines.new('BEZIER'); _sp.bezier_points.add(1)
_sp.bezier_points.foreach_set('co', [10.47, -5.159, -1.863e-09, 8.053, -4.593, 0.0])
_sp.bezier_points.foreach_set('handle_left', [11.04, -4.337, -1.863e-09, 7.878, -5.794, 0.0])
_sp.bezier_points.foreach_set('handle_right', [9.899, -5.981, -1.863e-09, 8.228, -3.393, 0.0])
for _p, _l, _r in zip(_sp.bezier_points, ['ALIGNED', 'ALIGNED'], ['ALIGNED', 'ALIGNED']): _p.handle_left_type = _l; _p.handle_right_type = _r
_sp.order_u = 0
_sp.order_v = 0
_sp.use_cyclic_u = True
cu_beziercurve_011.materials.append(mat_black)
cu_beziercurve_011.path_duration = 60
cu_beziercurve_011.use_path = True
cu_beziercurve_011.use_path_follow = True
cu_beziercurve_011.bevel_depth = 0.05
cu_beziercurve_011.eval_time = 43.0
cu_beziercurve_011.fill_mode = 'FULL'
cu_beziercurve_012 = bpy.data.curves.new('BezierCurve.012', 'CURVE')
cu_beziercurve_012.dimensions = '3D'
_sp = cu_beziercurve_012.splines.new('BEZIER'); _sp.bezier_points.add(1)
_sp.bezier_points.foreach_set('co', [10.47, -5.159, -1.863e-09, 8.053, -4.593, 0.0])
_sp.bezier_points.foreach_set('handle_left', [11.04, -4.337, -1.863e-09, 7.878, -5.794, 0.0])
_sp.bezier_points.foreach_set('handle_right', [9.899, -5.981, -1.863e-09, 8.228, -3.393, 0.0])
for _p, _l, _r in zip(_sp.bezier_points, ['ALIGNED', 'ALIGNED'], ['ALIGNED', 'ALIGNED']): _p.handle_left_type = _l; _p.handle_right_type = _r
_sp.order_u = 0
_sp.order_v = 0
_sp.use_cyclic_u = True
cu_beziercurve_012.materials.append(mat_black)
cu_beziercurve_012.path_duration = 60
cu_beziercurve_012.use_path = True
cu_beziercurve_012.use_path_follow = True
cu_beziercurve_012.bevel_depth = 0.05
cu_beziercurve_012.eval_time = 43.0
cu_beziercurve_012.fill_mode = 'FULL'
cu_beziercurve_013 = bpy.data.curves.new('BezierCurve.013', 'CURVE')
cu_beziercurve_013.dimensions = '3D'
_sp = cu_beziercurve_013.splines.new('BEZIER'); _sp.bezier_points.add(1)
_sp.bezier_points.foreach_set('co', [10.47, -5.159, -1.863e-09, 8.053, -4.593, 0.0])
_sp.bezier_points.foreach_set('handle_left', [11.04, -4.337, -1.863e-09, 7.878, -5.794, 0.0])
_sp.bezier_points.foreach_set('handle_right', [9.899, -5.981, -1.863e-09, 8.228, -3.393, 0.0])
for _p, _l, _r in zip(_sp.bezier_points, ['ALIGNED', 'ALIGNED'], ['ALIGNED', 'ALIGNED']): _p.handle_left_type = _l; _p.handle_right_type = _r
_sp.order_u = 0
_sp.order_v = 0
_sp.use_cyclic_u = True
cu_beziercurve_013.materials.append(mat_black)
cu_beziercurve_013.path_duration = 60
cu_beziercurve_013.use_path = True
cu_beziercurve_013.use_path_follow = True
cu_beziercurve_013.bevel_depth = 0.05
cu_beziercurve_013.eval_time = 43.0
cu_beziercurve_013.fill_mode = 'FULL'
cu_beziercurve_014 = bpy.data.curves.new('BezierCurve.014', 'CURVE')
cu_beziercurve_014.dimensions = '3D'
_sp = cu_beziercurve_014.splines.new('BEZIER'); _sp.bezier_points.add(1)
_sp.bezier_points.foreach_set('co', [10.47, -5.159, -1.863e-09, 8.053, -4.593, 0.0])
_sp.bezier_points.foreach_set('handle_left', [11.04, -4.337, -1.863e-09, 7.878, -5.794, 0.0])
_sp.bezier_points.foreach_set('handle_right', [9.899, -5.981, -1.863e-09, 8.228, -3.393, 0.0])
for _p, _l, _r in zip(_sp.bezier_points, ['ALIGNED', 'ALIGNED'], ['ALIGNED', 'ALIGNED']): _p.handle_left_type = _l; _p.handle_right_type = _r
_sp.order_u = 0
_sp.order_v = 0
_sp.use_cyclic_u = True
cu_beziercurve_014.materials.append(mat_black)
cu_beziercurve_014.path_duration = 59
cu_beziercurve_014.use_path = True
cu_beziercurve_014.use_path_follow = True
cu_beziercurve_014.bevel_depth = 0.05
cu_beziercurve_014.eval_time = 43.0
cu_beziercurve_014.fill_mode = 'FULL'
cu_beziercurve_015 = bpy.data.curves.new('BezierCurve.015', 'CURVE')
cu_beziercurve_015.dimensions = '3D'
_sp = cu_beziercurve_015.splines.new('BEZIER'); _sp.bezier_points.add(1)
_sp.bezier_points.foreach_set('co', [10.47, -5.159, -1.863e-09, 8.053, -4.593, 0.0])
_sp.bezier_points.foreach_set('handle_left', [11.04, -4.337, -1.863e-09, 7.878, -5.794, 0.0])
_sp.bezier_points.foreach_set('handle_right', [9.899, -5.981, -1.863e-09, 8.228, -3.393, 0.0])
for _p, _l, _r in zip(_sp.bezier_points, ['ALIGNED', 'ALIGNED'], ['ALIGNED', 'ALIGNED']): _p.handle_left_type = _l; _p.handle_right_type = _r
_sp.order_u = 0
_sp.order_v = 0
_sp.use_cyclic_u = True
cu_beziercurve_015.materials.append(mat_black)
cu_beziercurve_015.path_duration = 60
cu_beziercurve_015.use_path = True
cu_beziercurve_015.use_path_follow = True
cu_beziercurve_015.bevel_depth = 0.05
cu_beziercurve_015.eval_time = 43.0
cu_beziercurve_015.fill_mode = 'FULL'

# ---- objects
ob_boundary = bpy.data.objects.new('boundary', me_cube)
ob_uav2 = bpy.data.objects.new('uav2', cam_camera_001)
ob_uav1 = bpy.data.objects.new('uav1', cam_camera_010)
ob_uav3 = bpy.data.objects.new('uav3', cam_camera_011)
ob_actor_005 = bpy.data.objects.new('actor.005', me_cylinder_001)
ob_beziercurve_005 = bpy.data.objects.new('BezierCurve.005', cu_beziercurve_008)
ob_actor_006 = bpy.data.objects.new('actor.006', me_cylinder_001)
ob_uav4 = bpy.data.objects.new('uav4', cam_camera_002)
ob_beziercurve_001 = bpy.data.objects.new('BezierCurve.001', cu_beziercurve_002)
ob_actor_001 = bpy.data.objects.new('actor.001', me_cylinder_002)
ob_beziercurve_002 = bpy.data.objects.new('BezierCurve.002', cu_beziercurve_005)
ob_actor_002 = bpy.data.objects.new('actor.002', me_cylinder_003)
ob_beziercurve_003 = bpy.data.objects.new('BezierCurve.003', cu_beziercurve_007)
ob_actor_003 = bpy.data.objects.new('actor.003', me_cylinder_004)
ob_beziercurve_004 = bpy.data.objects.new('BezierCurve.004', cu_beziercurve_010)
ob_actor_004 = bpy.data.objects.new('actor.004', me_cylinder_005)
ob_beziercurve_006 = bpy.data.objects.new('BezierCurve.006', cu_beziercurve_011)
ob_actor_007 = bpy.data.objects.new('actor.007', me_cylinder_006)
ob_beziercurve_007 = bpy.data.objects.new('BezierCurve.007', cu_beziercurve_012)
ob_actor_008 = bpy.data.objects.new('actor.008', me_cylinder_007)
ob_beziercurve_008 = bpy.data.objects.new('BezierCurve.008', cu_beziercurve_013)
ob_actor_009 = bpy.data.objects.new('actor.009', me_cylinder_008)
ob_beziercurve_009 = bpy.data.objects.new('BezierCurve.009', cu_beziercurve_014)
ob_actor_010 = bpy.data.objects.new('actor.010', me_cylinder_009)
ob_beziercurve_010 = bpy.data.objects.new('BezierCurve.010', cu_beziercurve_015)
ob_start_mark = bpy.data.objects.new('start_mark', me_circle)
ob_camera = bpy.data.objects.new('Camera', cam_camera)
ob_uav5 = bpy.data.objects.new('uav5', cam_camera_003)

# ---- transforms, parenting, visibility, modifiers, constraints
ob_boundary.location = (0.0, 0.0, 0.0)
ob_boundary.scale = (25.0, 25.0, 25.0)
ob_boundary.hide_render = True
ob_boundary.display_type = 'WIRE'
ob_uav2.location = (23.0, 16.0, 5.0)
ob_uav2.rotation_euler = (1.222, 0.0, 1.571)
ob_uav2.show_name = True
ob_uav1.location = (25.0, 24.0, 5.0)
ob_uav1.rotation_euler = (1.222, 0.0, 2.356)
ob_uav1.show_name = True
ob_uav3.location = (21.0, 12.0, 5.0)
ob_uav3.rotation_euler = (1.222, 0.0, 0.7854)
ob_uav3.show_name = True
ob_actor_005.parent = ob_beziercurve_005
ob_actor_005.matrix_parent_inverse = Matrix(((0.9249, -0.3802, 4.115e-08, -11.9), (0.3802, 0.9249, 9.926e-08, -14.37), (-7.58e-08, -7.616e-08, 1.0, 1.917e-06), (0.0, -0.0, -0.0, 1.0)))
ob_actor_005.location = (16.48, 8.769, 0.0)
_vg = ob_actor_005.vertex_groups.new(name='Group')
ob_beziercurve_005.location = (3.65, 12.05, -0.02775)
ob_beziercurve_005.rotation_euler = (0.0, -0.0, 0.6052)
ob_actor_006.location = (7.611, 12.63, 0.0)
_vg = ob_actor_006.vertex_groups.new(name='Group')
ob_uav4.location = (25.0, 8.0, 5.0)
ob_uav4.rotation_euler = (1.222, 0.0, 2.356)
ob_uav4.show_name = True
ob_beziercurve_001.location = (15.77, 8.743, -0.02775)
ob_beziercurve_001.rotation_euler = (0.0, -0.0, 0.6052)
ob_actor_001.parent = ob_beziercurve_002
ob_actor_001.matrix_parent_inverse = Matrix(((0.9249, -0.3802, 4.115e-08, -11.9), (0.3802, 0.9249, 9.926e-08, -14.37), (-7.58e-08, -7.616e-08, 1.0, 1.917e-06), (0.0, -0.0, -0.0, 1.0)))
ob_actor_001.location = (16.48, 8.769, 0.0)
_vg = ob_actor_001.vertex_groups.new(name='Group')
ob_beziercurve_002.location = (19.67, 5.388, -0.02775)
ob_beziercurve_002.rotation_euler = (0.0, -0.0, 2.987)
ob_actor_002.parent = ob_beziercurve_003
ob_actor_002.matrix_parent_inverse = Matrix(((0.9249, -0.3802, 4.115e-08, -11.9), (0.3802, 0.9249, 9.926e-08, -14.37), (-7.58e-08, -7.616e-08, 1.0, 1.917e-06), (0.0, -0.0, -0.0, 1.0)))
ob_actor_002.location = (16.48, 8.769, 0.0)
_vg = ob_actor_002.vertex_groups.new(name='Group')
ob_beziercurve_003.location = (13.19, 20.29, -0.02775)
ob_beziercurve_003.rotation_euler = (0.0, -0.0, 5.28)
ob_actor_003.parent = ob_beziercurve_004
ob_actor_003.matrix_parent_inverse = Matrix(((0.9249, -0.3802, 4.115e-08, -11.9), (0.3802, 0.9249, 9.926e-08, -14.37), (-7.58e-08, -7.616e-08, 1.0, 1.917e-06), (0.0, -0.0, -0.0, 1.0)))
ob_actor_003.location = (16.48, 8.769, 0.0)
_vg = ob_actor_003.vertex_groups.new(name='Group')
ob_beziercurve_004.location = (17.1, 22.18, -0.02775)
ob_beziercurve_004.rotation_euler = (0.0, -0.0, -1.182)
ob_actor_004.parent = ob_beziercurve_006
ob_actor_004.matrix_parent_inverse = Matrix(((0.9249, -0.3802, 4.115e-08, -11.9), (0.3802, 0.9249, 9.926e-08, -14.37), (-7.58e-08, -7.616e-08, 1.0, 1.917e-06), (0.0, -0.0, -0.0, 1.0)))
ob_actor_004.location = (16.48, 8.769, 0.0)
_vg = ob_actor_004.vertex_groups.new(name='Group')
ob_beziercurve_006.location = (4.982, 8.309, -0.02775)
ob_beziercurve_006.rotation_euler = (0.0, -0.0, 1.2)
ob_actor_007.parent = ob_beziercurve_007
ob_actor_007.matrix_parent_inverse = Matrix(((0.9249, -0.3802, 4.115e-08, -11.9), (0.3802, 0.9249, 9.926e-08, -14.37), (-7.58e-08, -7.616e-08, 1.0, 1.917e-06), (0.0, -0.0, -0.0, 1.0)))
ob_actor_007.location = (16.48, 8.769, 0.0)
_vg = ob_actor_007.vertex_groups.new(name='Group')
ob_beziercurve_007.location = (23.1, 11.09, -0.02775)
ob_beziercurve_007.rotation_euler = (0.0, -0.0, 3.493)
ob_actor_008.parent = ob_beziercurve_008
ob_actor_008.matrix_parent_inverse = Matrix(((0.9249, -0.3802, 4.115e-08, -11.9), (0.3802, 0.9249, 9.926e-08, -14.37), (-7.58e-08, -7.616e-08, 1.0, 1.917e-06), (0.0, -0.0, -0.0, 1.0)))
ob_actor_008.location = (16.48, 8.769, 0.0)
_vg = ob_actor_008.vertex_groups.new(name='Group')
ob_beziercurve_008.location = (7.272, 8.331, -0.1497)
ob_beziercurve_008.rotation_euler = (0.0, -0.0, 1.2)
ob_actor_009.parent = ob_beziercurve_009
ob_actor_009.matrix_parent_inverse = Matrix(((0.9249, -0.3802, 4.115e-08, -11.9), (0.3802, 0.9249, 9.926e-08, -14.37), (-7.58e-08, -7.616e-08, 1.0, 1.917e-06), (0.0, -0.0, -0.0, 1.0)))
ob_actor_009.location = (16.48, 8.769, 0.0)
_vg = ob_actor_009.vertex_groups.new(name='Group')
ob_beziercurve_009.location = (13.88, 15.13, -0.02775)
ob_beziercurve_009.rotation_euler = (0.0, -0.0, -0.9554)
ob_actor_010.parent = ob_beziercurve_010
ob_actor_010.matrix_parent_inverse = Matrix(((0.9249, -0.3802, 4.115e-08, -11.9), (0.3802, 0.9249, 9.926e-08, -14.37), (-7.58e-08, -7.616e-08, 1.0, 1.917e-06), (0.0, -0.0, -0.0, 1.0)))
ob_actor_010.location = (16.48, 8.769, 0.0)
_vg = ob_actor_010.vertex_groups.new(name='Group')
ob_beziercurve_010.location = (7.272, -2.77, -0.1497)
ob_beziercurve_010.rotation_euler = (0.0, -0.0, 1.2)
ob_start_mark.location = (29.61, -21.38, 0.0)
ob_start_mark.scale = (0.2574, 0.2574, 0.2574)
ob_camera.location = (12.39, 12.2, 137.2)
ob_camera.rotation_euler = (0.0, -0.0, 1.571)
ob_uav5.location = (21.0, 12.0, 5.0)
ob_uav5.rotation_euler = (1.222, 0.0, 0.7854)
ob_uav5.show_name = True

# ---- collection membership
col_collection.objects.link(ob_boundary)
col_collection.objects.link(ob_uav2)
col_collection.objects.link(ob_uav1)
col_collection.objects.link(ob_uav3)
col_collection.objects.link(ob_actor_005)
col_collection.objects.link(ob_beziercurve_005)
col_collection.objects.link(ob_actor_006)
col_collection.objects.link(ob_uav4)
col_collection.objects.link(ob_beziercurve_001)
col_collection.objects.link(ob_actor_001)
col_collection.objects.link(ob_beziercurve_002)
col_collection.objects.link(ob_actor_002)
col_collection.objects.link(ob_beziercurve_003)
col_collection.objects.link(ob_actor_003)
col_collection.objects.link(ob_beziercurve_004)
col_collection.objects.link(ob_actor_004)
col_collection.objects.link(ob_beziercurve_006)
col_collection.objects.link(ob_actor_007)
col_collection.objects.link(ob_beziercurve_007)
col_collection.objects.link(ob_actor_008)
col_collection.objects.link(ob_beziercurve_008)
col_collection.objects.link(ob_actor_009)
col_collection.objects.link(ob_beziercurve_009)
col_collection.objects.link(ob_actor_010)
col_collection.objects.link(ob_beziercurve_010)
col_collection.objects.link(ob_start_mark)
col_collection.objects.link(ob_camera)
col_collection.objects.link(ob_uav5)

# ---- scene / render settings (as saved in the file)
scene.camera = ob_camera
scene.frame_start = 1; scene.frame_end = 60; scene.frame_set(43)
scene.render.engine = 'BLENDER_EEVEE_NEXT'
scene.render.image_settings.file_format = 'TIFF'
scene.render.image_settings.color_mode = 'RGB'
scene.render.image_settings.color_depth = '16'
scene.render.image_settings.tiff_codec = 'NONE'
scene.render.resolution_x = 1080
scene.render.fps = 10
scene.render.filter_size = 0.0
scene.render.use_border = True
scene.render.use_crop_to_border = True
scene.render.use_compositing = False
scene.render.use_sequencer = False
scene.cycles.sampling_pattern = 'TABULATED_SOBOL'
scene.cycles.use_light_tree = False
scene.eevee.taa_samples = 1
scene.eevee.taa_render_samples = 1
scene.eevee.use_taa_reprojection = False
scene.view_settings.view_transform = 'Standard'
bpy.context.view_layer.update()
